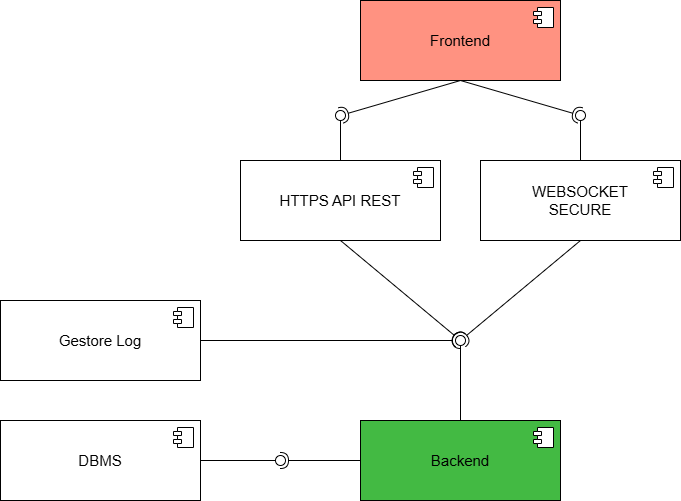

The diagram above was exported from draw.io. Its source (the exported page's mxGraphModel, read from the mxfile embedded in the PNG):
<mxGraphModel dx="1132" dy="1724" grid="1" gridSize="10" guides="1" tooltips="1" connect="1" arrows="1" fold="1" page="1" pageScale="1" pageWidth="827" pageHeight="1169" math="0" shadow="0">
  <root>
    <mxCell id="0" />
    <mxCell id="1" parent="0" />
    <mxCell id="RtIP1ZFRJM870X0WXQSc-1" parent="1" style="html=1;dropTarget=0;whiteSpace=wrap;" value="&lt;font style=&quot;font-size: 15px;&quot;&gt;Gestore Log&lt;/font&gt;" vertex="1">
      <mxGeometry height="80" width="200" x="120" y="240" as="geometry" />
    </mxCell>
    <mxCell id="RtIP1ZFRJM870X0WXQSc-2" parent="RtIP1ZFRJM870X0WXQSc-1" style="shape=module;jettyWidth=8;jettyHeight=4;" value="" vertex="1">
      <mxGeometry height="20" relative="1" width="20" x="1" as="geometry">
        <mxPoint x="-27" y="7" as="offset" />
      </mxGeometry>
    </mxCell>
    <mxCell id="RtIP1ZFRJM870X0WXQSc-3" parent="1" style="html=1;dropTarget=0;whiteSpace=wrap;" value="&lt;font style=&quot;font-size: 15px;&quot;&gt;DBMS&lt;/font&gt;" vertex="1">
      <mxGeometry height="80" width="200" x="120" y="360" as="geometry" />
    </mxCell>
    <mxCell id="RtIP1ZFRJM870X0WXQSc-4" parent="RtIP1ZFRJM870X0WXQSc-3" style="shape=module;jettyWidth=8;jettyHeight=4;" value="" vertex="1">
      <mxGeometry height="20" relative="1" width="20" x="1" as="geometry">
        <mxPoint x="-27" y="7" as="offset" />
      </mxGeometry>
    </mxCell>
    <mxCell id="RtIP1ZFRJM870X0WXQSc-5" parent="1" style="html=1;dropTarget=0;whiteSpace=wrap;fillColor=#43BA43;" value="&lt;font style=&quot;font-size: 15px;&quot;&gt;Backend&lt;/font&gt;" vertex="1">
      <mxGeometry height="80" width="200" x="480" y="360" as="geometry" />
    </mxCell>
    <mxCell id="RtIP1ZFRJM870X0WXQSc-6" parent="RtIP1ZFRJM870X0WXQSc-5" style="shape=module;jettyWidth=8;jettyHeight=4;" value="" vertex="1">
      <mxGeometry height="20" relative="1" width="20" x="1" as="geometry">
        <mxPoint x="-27" y="7" as="offset" />
      </mxGeometry>
    </mxCell>
    <mxCell id="RtIP1ZFRJM870X0WXQSc-7" parent="1" style="html=1;dropTarget=0;whiteSpace=wrap;" value="&lt;font style=&quot;font-size: 15px;&quot;&gt;WEBSOCKET&lt;/font&gt;&lt;div&gt;&lt;font style=&quot;font-size: 15px;&quot;&gt;SECURE&lt;/font&gt;&lt;/div&gt;" vertex="1">
      <mxGeometry height="80" width="200" x="600" y="100" as="geometry" />
    </mxCell>
    <mxCell id="RtIP1ZFRJM870X0WXQSc-8" parent="RtIP1ZFRJM870X0WXQSc-7" style="shape=module;jettyWidth=8;jettyHeight=4;" value="" vertex="1">
      <mxGeometry height="20" relative="1" width="20" x="1" as="geometry">
        <mxPoint x="-27" y="7" as="offset" />
      </mxGeometry>
    </mxCell>
    <mxCell id="RtIP1ZFRJM870X0WXQSc-9" parent="1" style="html=1;dropTarget=0;whiteSpace=wrap;fillColor=#FF9281;" value="&lt;font style=&quot;font-size: 15px;&quot;&gt;Frontend&lt;/font&gt;" vertex="1">
      <mxGeometry height="80" width="200" x="480" y="-60" as="geometry" />
    </mxCell>
    <mxCell id="RtIP1ZFRJM870X0WXQSc-10" parent="RtIP1ZFRJM870X0WXQSc-9" style="shape=module;jettyWidth=8;jettyHeight=4;" value="" vertex="1">
      <mxGeometry height="20" relative="1" width="20" x="1" as="geometry">
        <mxPoint x="-27" y="7" as="offset" />
      </mxGeometry>
    </mxCell>
    <mxCell id="RtIP1ZFRJM870X0WXQSc-11" edge="1" parent="1" source="RtIP1ZFRJM870X0WXQSc-9" style="rounded=0;orthogonalLoop=1;jettySize=auto;html=1;endArrow=halfCircle;endFill=0;endSize=6;strokeWidth=1;sketch=0;exitX=0.5;exitY=1;exitDx=0;exitDy=0;" target="RtIP1ZFRJM870X0WXQSc-13" value="">
      <mxGeometry relative="1" as="geometry">
        <mxPoint x="600" y="65" as="sourcePoint" />
      </mxGeometry>
    </mxCell>
    <mxCell id="RtIP1ZFRJM870X0WXQSc-12" edge="1" parent="1" source="RtIP1ZFRJM870X0WXQSc-7" style="rounded=0;orthogonalLoop=1;jettySize=auto;html=1;endArrow=oval;endFill=0;sketch=0;sourcePerimeterSpacing=0;targetPerimeterSpacing=0;endSize=10;exitX=0.5;exitY=0;exitDx=0;exitDy=0;strokeWidth=1;" target="RtIP1ZFRJM870X0WXQSc-13" value="">
      <mxGeometry relative="1" as="geometry">
        <mxPoint x="630" y="65" as="sourcePoint" />
      </mxGeometry>
    </mxCell>
    <mxCell id="RtIP1ZFRJM870X0WXQSc-13" parent="1" style="ellipse;whiteSpace=wrap;html=1;align=center;aspect=fixed;fillColor=none;strokeColor=none;resizable=0;perimeter=centerPerimeter;rotatable=0;allowArrows=0;points=[];outlineConnect=1;strokeWidth=1;" value="" vertex="1">
      <mxGeometry height="10" width="10" x="695" y="50" as="geometry" />
    </mxCell>
    <mxCell id="RtIP1ZFRJM870X0WXQSc-14" edge="1" parent="1" source="RtIP1ZFRJM870X0WXQSc-7" style="rounded=0;orthogonalLoop=1;jettySize=auto;html=1;endArrow=halfCircle;endFill=0;endSize=6;strokeWidth=1;sketch=0;exitX=0.5;exitY=1;exitDx=0;exitDy=0;" target="RtIP1ZFRJM870X0WXQSc-16" value="">
      <mxGeometry relative="1" as="geometry">
        <Array as="points" />
        <mxPoint x="600" y="280" as="sourcePoint" />
      </mxGeometry>
    </mxCell>
    <mxCell id="RtIP1ZFRJM870X0WXQSc-15" edge="1" parent="1" source="RtIP1ZFRJM870X0WXQSc-5" style="rounded=0;orthogonalLoop=1;jettySize=auto;html=1;endArrow=oval;endFill=0;sketch=0;sourcePerimeterSpacing=0;targetPerimeterSpacing=0;endSize=10;exitX=0.5;exitY=0;exitDx=0;exitDy=0;" target="RtIP1ZFRJM870X0WXQSc-16" value="">
      <mxGeometry relative="1" as="geometry">
        <mxPoint x="560" y="280" as="sourcePoint" />
      </mxGeometry>
    </mxCell>
    <mxCell id="RtIP1ZFRJM870X0WXQSc-16" parent="1" style="ellipse;whiteSpace=wrap;html=1;align=center;aspect=fixed;fillColor=none;strokeColor=none;resizable=0;perimeter=centerPerimeter;rotatable=0;allowArrows=0;points=[];outlineConnect=1;" value="" vertex="1">
      <mxGeometry height="10" width="10" x="575" y="275" as="geometry" />
    </mxCell>
    <mxCell id="RtIP1ZFRJM870X0WXQSc-18" edge="1" parent="1" source="RtIP1ZFRJM870X0WXQSc-1" style="rounded=0;orthogonalLoop=1;jettySize=auto;html=1;endArrow=halfCircle;endFill=0;endSize=6;strokeWidth=1;sketch=0;exitX=1;exitY=0.5;exitDx=0;exitDy=0;entryX=0.184;entryY=0.458;entryDx=0;entryDy=0;entryPerimeter=0;" target="RtIP1ZFRJM870X0WXQSc-16" value="">
      <mxGeometry relative="1" as="geometry">
        <mxPoint x="460" y="320" as="sourcePoint" />
        <mxPoint x="460" y="420" as="targetPoint" />
      </mxGeometry>
    </mxCell>
    <mxCell id="RtIP1ZFRJM870X0WXQSc-19" edge="1" parent="1" source="RtIP1ZFRJM870X0WXQSc-5" style="rounded=0;orthogonalLoop=1;jettySize=auto;html=1;endArrow=halfCircle;endFill=0;endSize=6;strokeWidth=1;sketch=0;exitX=0;exitY=0.5;exitDx=0;exitDy=0;" target="RtIP1ZFRJM870X0WXQSc-21" value="">
      <mxGeometry relative="1" as="geometry">
        <mxPoint x="420" y="400" as="sourcePoint" />
      </mxGeometry>
    </mxCell>
    <mxCell id="RtIP1ZFRJM870X0WXQSc-20" edge="1" parent="1" source="RtIP1ZFRJM870X0WXQSc-3" style="rounded=0;orthogonalLoop=1;jettySize=auto;html=1;endArrow=oval;endFill=0;sketch=0;sourcePerimeterSpacing=0;targetPerimeterSpacing=0;endSize=10;exitX=1;exitY=0.5;exitDx=0;exitDy=0;" target="RtIP1ZFRJM870X0WXQSc-21" value="">
      <mxGeometry relative="1" as="geometry">
        <mxPoint x="330" y="360" as="sourcePoint" />
      </mxGeometry>
    </mxCell>
    <mxCell id="RtIP1ZFRJM870X0WXQSc-21" parent="1" style="ellipse;whiteSpace=wrap;html=1;align=center;aspect=fixed;fillColor=none;strokeColor=none;resizable=0;perimeter=centerPerimeter;rotatable=0;allowArrows=0;points=[];outlineConnect=1;" value="" vertex="1">
      <mxGeometry height="10" width="10" x="395" y="395" as="geometry" />
    </mxCell>
    <mxCell id="RtIP1ZFRJM870X0WXQSc-22" parent="1" style="html=1;dropTarget=0;whiteSpace=wrap;" value="&lt;font style=&quot;font-size: 15px;&quot;&gt;HTTPS API REST&lt;/font&gt;" vertex="1">
      <mxGeometry height="80" width="200" x="360" y="100" as="geometry" />
    </mxCell>
    <mxCell id="RtIP1ZFRJM870X0WXQSc-23" parent="RtIP1ZFRJM870X0WXQSc-22" style="shape=module;jettyWidth=8;jettyHeight=4;" value="" vertex="1">
      <mxGeometry height="20" relative="1" width="20" x="1" as="geometry">
        <mxPoint x="-27" y="7" as="offset" />
      </mxGeometry>
    </mxCell>
    <mxCell id="RtIP1ZFRJM870X0WXQSc-24" edge="1" parent="1" style="rounded=0;orthogonalLoop=1;jettySize=auto;html=1;endArrow=halfCircle;endFill=0;endSize=6;strokeWidth=1;sketch=0;" target="RtIP1ZFRJM870X0WXQSc-26" value="">
      <mxGeometry relative="1" as="geometry">
        <mxPoint x="580" y="20" as="sourcePoint" />
      </mxGeometry>
    </mxCell>
    <mxCell id="RtIP1ZFRJM870X0WXQSc-25" edge="1" parent="1" source="RtIP1ZFRJM870X0WXQSc-22" style="rounded=0;orthogonalLoop=1;jettySize=auto;html=1;endArrow=oval;endFill=0;sketch=0;sourcePerimeterSpacing=0;targetPerimeterSpacing=0;endSize=10;exitX=0.5;exitY=0;exitDx=0;exitDy=0;" target="RtIP1ZFRJM870X0WXQSc-26" value="">
      <mxGeometry relative="1" as="geometry">
        <mxPoint x="430" y="55" as="sourcePoint" />
      </mxGeometry>
    </mxCell>
    <mxCell id="RtIP1ZFRJM870X0WXQSc-26" parent="1" style="ellipse;whiteSpace=wrap;html=1;align=center;aspect=fixed;fillColor=none;strokeColor=none;resizable=0;perimeter=centerPerimeter;rotatable=0;allowArrows=0;points=[];outlineConnect=1;" value="" vertex="1">
      <mxGeometry height="10" width="10" x="455" y="50" as="geometry" />
    </mxCell>
    <mxCell id="RtIP1ZFRJM870X0WXQSc-27" edge="1" parent="1" source="RtIP1ZFRJM870X0WXQSc-22" style="rounded=0;orthogonalLoop=1;jettySize=auto;html=1;endArrow=halfCircle;endFill=0;endSize=6;strokeWidth=1;sketch=0;exitX=0.5;exitY=1;exitDx=0;exitDy=0;" value="">
      <mxGeometry relative="1" as="geometry">
        <Array as="points" />
        <mxPoint x="590" y="230" as="sourcePoint" />
        <mxPoint x="580" y="280" as="targetPoint" />
      </mxGeometry>
    </mxCell>
  </root>
</mxGraphModel>